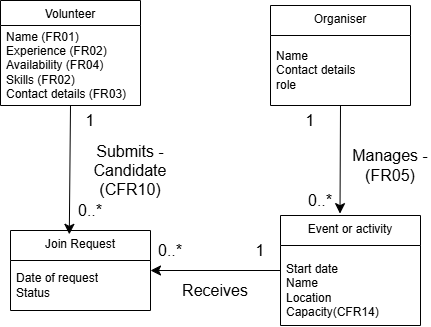

The diagram above was exported from draw.io. Its source (the exported page's mxGraphModel, read from the mxfile embedded in the PNG):
<mxGraphModel dx="683" dy="643" grid="1" gridSize="10" guides="1" tooltips="1" connect="1" arrows="1" fold="1" page="1" pageScale="1" pageWidth="850" pageHeight="1100" math="0" shadow="0">
  <root>
    <mxCell id="0" />
    <mxCell id="1" parent="0" />
    <mxCell id="aXHiyjq3lQ-DTsCgBB8n-1" parent="1" style="swimlane;fontStyle=0;align=center;verticalAlign=top;childLayout=stackLayout;horizontal=1;startSize=25;horizontalStack=0;resizeParent=1;resizeParentMax=0;resizeLast=0;collapsible=0;marginBottom=0;html=1;whiteSpace=wrap;" value="Volunteer" vertex="1">
      <mxGeometry height="105" width="140" x="200" y="95" as="geometry" />
    </mxCell>
    <mxCell id="aXHiyjq3lQ-DTsCgBB8n-2" parent="aXHiyjq3lQ-DTsCgBB8n-1" style="text;html=1;strokeColor=none;fillColor=none;align=left;verticalAlign=middle;spacingLeft=4;spacingRight=4;overflow=hidden;rotatable=0;points=[[0,0.5],[1,0.5]];portConstraint=eastwest;whiteSpace=wrap;" value="&lt;div&gt;Name (FR01)&lt;/div&gt;&lt;div&gt;Experience&amp;nbsp;&lt;span style=&quot;background-color: transparent; color: light-dark(#000000, var(--ge-light-color, #ffffff));&quot;&gt;(FR02)&lt;/span&gt;&lt;/div&gt;&lt;div&gt;Availability&amp;nbsp;&lt;span style=&quot;background-color: transparent; color: light-dark(#000000, var(--ge-light-color, #ffffff));&quot;&gt;(FR04)&lt;/span&gt;&lt;/div&gt;&lt;div&gt;Skills (FR02)&lt;/div&gt;&lt;div&gt;Contact details&amp;nbsp;&lt;span style=&quot;background-color: transparent; color: light-dark(#000000, var(--ge-light-color, #ffffff));&quot;&gt;(FR03)&lt;/span&gt;&lt;/div&gt;" vertex="1">
      <mxGeometry height="80" width="140" y="25" as="geometry" />
    </mxCell>
    <mxCell id="aXHiyjq3lQ-DTsCgBB8n-3" parent="1" style="swimlane;fontStyle=0;align=center;verticalAlign=top;childLayout=stackLayout;horizontal=1;startSize=30;horizontalStack=0;resizeParent=1;resizeParentMax=0;resizeLast=0;collapsible=0;marginBottom=0;html=1;whiteSpace=wrap;" value="Join Request" vertex="1">
      <mxGeometry height="80" width="140" x="210" y="325" as="geometry" />
    </mxCell>
    <mxCell id="aXHiyjq3lQ-DTsCgBB8n-4" parent="aXHiyjq3lQ-DTsCgBB8n-3" style="text;html=1;strokeColor=none;fillColor=none;align=left;verticalAlign=middle;spacingLeft=4;spacingRight=4;overflow=hidden;rotatable=0;points=[[0,0.5],[1,0.5]];portConstraint=eastwest;whiteSpace=wrap;" value="&lt;div&gt;Date of request&lt;/div&gt;&lt;div&gt;Status&lt;/div&gt;" vertex="1">
      <mxGeometry height="50" width="140" y="30" as="geometry" />
    </mxCell>
    <mxCell id="NAtfDPdru1wudgUNzPT9-1" edge="1" parent="1" source="aXHiyjq3lQ-DTsCgBB8n-5" style="edgeStyle=none;curved=1;rounded=0;curveGeometry=1;orthogonalLoop=1;jettySize=auto;html=1;exitX=0;exitY=0.5;exitDx=0;exitDy=0;entryX=1;entryY=0.5;entryDx=0;entryDy=0;fontSize=12;defaultLabelBackgroundColor=page;labelPadding=0 4;startSize=8;endSize=8;" target="aXHiyjq3lQ-DTsCgBB8n-3">
      <mxGeometry relative="1" as="geometry" />
    </mxCell>
    <mxCell id="aXHiyjq3lQ-DTsCgBB8n-5" parent="1" style="swimlane;fontStyle=0;align=center;verticalAlign=top;childLayout=stackLayout;horizontal=1;startSize=30;horizontalStack=0;resizeParent=1;resizeParentMax=0;resizeLast=0;collapsible=0;marginBottom=0;html=1;whiteSpace=wrap;" value="Event or activity" vertex="1">
      <mxGeometry height="110" width="140" x="480" y="310" as="geometry" />
    </mxCell>
    <mxCell id="aXHiyjq3lQ-DTsCgBB8n-6" parent="aXHiyjq3lQ-DTsCgBB8n-5" style="text;html=1;strokeColor=none;fillColor=none;align=left;verticalAlign=middle;spacingLeft=4;spacingRight=4;overflow=hidden;rotatable=0;points=[[0,0.5],[1,0.5]];portConstraint=eastwest;whiteSpace=wrap;" value="&lt;div&gt;&lt;br&gt;&lt;/div&gt;&lt;div&gt;Start date&lt;/div&gt;&lt;div&gt;Name&lt;/div&gt;&lt;div&gt;Location&lt;/div&gt;&lt;div&gt;Capacity(CFR14)&lt;/div&gt;&lt;div&gt;&lt;br&gt;&lt;/div&gt;" vertex="1">
      <mxGeometry height="80" width="140" y="30" as="geometry" />
    </mxCell>
    <mxCell id="aXHiyjq3lQ-DTsCgBB8n-7" parent="1" style="swimlane;fontStyle=0;align=center;verticalAlign=top;childLayout=stackLayout;horizontal=1;startSize=30;horizontalStack=0;resizeParent=1;resizeParentMax=0;resizeLast=0;collapsible=0;marginBottom=0;html=1;whiteSpace=wrap;" value="Organiser" vertex="1">
      <mxGeometry height="100" width="140" x="470" y="100" as="geometry" />
    </mxCell>
    <mxCell id="aXHiyjq3lQ-DTsCgBB8n-8" parent="aXHiyjq3lQ-DTsCgBB8n-7" style="text;html=1;strokeColor=none;fillColor=none;align=left;verticalAlign=middle;spacingLeft=4;spacingRight=4;overflow=hidden;rotatable=0;points=[[0,0.5],[1,0.5]];portConstraint=eastwest;whiteSpace=wrap;" value="&lt;div&gt;Name&lt;/div&gt;&lt;div&gt;Contact details&lt;/div&gt;&lt;div&gt;role&lt;/div&gt;" vertex="1">
      <mxGeometry height="70" width="140" y="30" as="geometry" />
    </mxCell>
    <mxCell id="aXHiyjq3lQ-DTsCgBB8n-11" edge="1" parent="1" source="aXHiyjq3lQ-DTsCgBB8n-1" style="edgeStyle=none;curved=1;rounded=0;curveGeometry=1;orthogonalLoop=1;jettySize=auto;html=1;exitX=0.5;exitY=1;exitDx=0;exitDy=0;entryX=0.42;entryY=0.048;entryDx=0;entryDy=0;entryPerimeter=0;fontSize=12;defaultLabelBackgroundColor=page;labelPadding=0 4;startSize=8;endSize=8;" target="aXHiyjq3lQ-DTsCgBB8n-3">
      <mxGeometry relative="1" as="geometry" />
    </mxCell>
    <mxCell id="aXHiyjq3lQ-DTsCgBB8n-13" edge="1" parent="1" source="aXHiyjq3lQ-DTsCgBB8n-7" style="edgeStyle=none;curved=1;rounded=0;curveGeometry=1;orthogonalLoop=1;jettySize=auto;html=1;exitX=0.5;exitY=1;exitDx=0;exitDy=0;entryX=0.425;entryY=-0.017;entryDx=0;entryDy=0;entryPerimeter=0;fontSize=12;defaultLabelBackgroundColor=page;labelPadding=0 4;startSize=8;endSize=8;" target="aXHiyjq3lQ-DTsCgBB8n-5">
      <mxGeometry relative="1" as="geometry" />
    </mxCell>
    <mxCell id="aXHiyjq3lQ-DTsCgBB8n-14" parent="1" style="text;html=1;whiteSpace=wrap;strokeColor=none;fillColor=none;align=center;verticalAlign=middle;rounded=0;fontSize=16;" value="1" vertex="1">
      <mxGeometry height="30" width="60" x="260" y="200" as="geometry" />
    </mxCell>
    <mxCell id="aXHiyjq3lQ-DTsCgBB8n-15" parent="1" style="text;html=1;whiteSpace=wrap;strokeColor=none;fillColor=none;align=center;verticalAlign=middle;rounded=0;fontSize=16;" value="Submits - Candidate (CFR10)" vertex="1">
      <mxGeometry height="50" width="100" x="280" y="240" as="geometry" />
    </mxCell>
    <mxCell id="aXHiyjq3lQ-DTsCgBB8n-16" parent="1" style="text;html=1;whiteSpace=wrap;strokeColor=none;fillColor=none;align=center;verticalAlign=middle;rounded=0;fontSize=16;" value="0..*" vertex="1">
      <mxGeometry height="30" width="60" x="260" y="290" as="geometry" />
    </mxCell>
    <mxCell id="aXHiyjq3lQ-DTsCgBB8n-17" parent="1" style="text;html=1;whiteSpace=wrap;strokeColor=none;fillColor=none;align=center;verticalAlign=middle;rounded=0;fontSize=16;" value="1" vertex="1">
      <mxGeometry height="30" width="60" x="480" y="200" as="geometry" />
    </mxCell>
    <mxCell id="aXHiyjq3lQ-DTsCgBB8n-18" parent="1" style="text;html=1;whiteSpace=wrap;strokeColor=none;fillColor=none;align=center;verticalAlign=middle;rounded=0;fontSize=16;" value="Manages - (FR05)" vertex="1">
      <mxGeometry height="40" width="80" x="550" y="240" as="geometry" />
    </mxCell>
    <mxCell id="aXHiyjq3lQ-DTsCgBB8n-19" parent="1" style="text;html=1;whiteSpace=wrap;strokeColor=none;fillColor=none;align=center;verticalAlign=middle;rounded=0;fontSize=16;" value="0..*" vertex="1">
      <mxGeometry height="30" width="60" x="490" y="280" as="geometry" />
    </mxCell>
    <mxCell id="aXHiyjq3lQ-DTsCgBB8n-20" parent="1" style="text;html=1;whiteSpace=wrap;strokeColor=none;fillColor=none;align=center;verticalAlign=middle;rounded=0;fontSize=16;" value="0..*" vertex="1">
      <mxGeometry height="30" width="60" x="340" y="330" as="geometry" />
    </mxCell>
    <mxCell id="aXHiyjq3lQ-DTsCgBB8n-21" parent="1" style="text;html=1;whiteSpace=wrap;strokeColor=none;fillColor=none;align=center;verticalAlign=middle;rounded=0;fontSize=16;" value="Receives" vertex="1">
      <mxGeometry height="30" width="60" x="385" y="370" as="geometry" />
    </mxCell>
    <mxCell id="aXHiyjq3lQ-DTsCgBB8n-22" parent="1" style="text;html=1;whiteSpace=wrap;strokeColor=none;fillColor=none;align=center;verticalAlign=middle;rounded=0;fontSize=16;" value="1" vertex="1">
      <mxGeometry height="30" width="60" x="430" y="330" as="geometry" />
    </mxCell>
  </root>
</mxGraphModel>